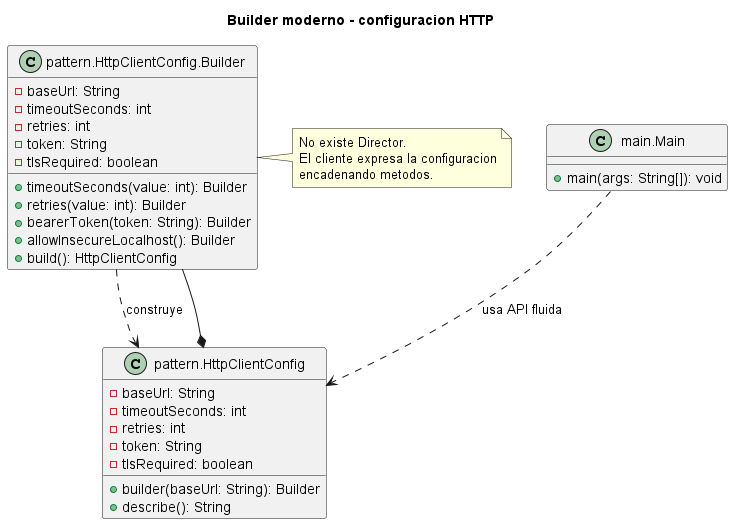

The diagram above was rendered by PlantUML. Its source (embedded in the PNG):
@startuml
title Builder moderno - configuracion HTTP
class "main.Main" as Main {
  +main(args: String[]): void
}
class "pattern.HttpClientConfig" as Config {
  -baseUrl: String
  -timeoutSeconds: int
  -retries: int
  -token: String
  -tlsRequired: boolean
  +builder(baseUrl: String): Builder
  +describe(): String
}
class "pattern.HttpClientConfig.Builder" as Builder {
  -baseUrl: String
  -timeoutSeconds: int
  -retries: int
  -token: String
  -tlsRequired: boolean
  +timeoutSeconds(value: int): Builder
  +retries(value: int): Builder
  +bearerToken(token: String): Builder
  +allowInsecureLocalhost(): Builder
  +build(): HttpClientConfig
}
Main ..> Config : usa API fluida
Config *-- Builder
Builder ..> Config : construye
note right of Builder
No existe Director.
El cliente expresa la configuracion
encadenando metodos.
end note
@enduml